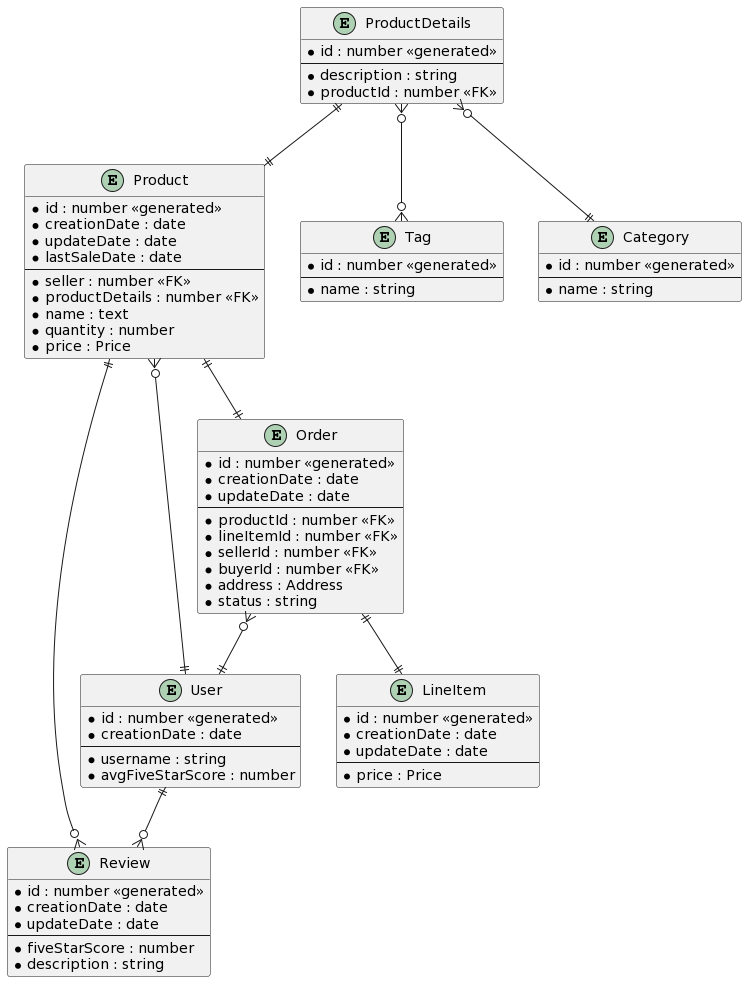

The diagram above was rendered by PlantUML. Its source (embedded in the PNG):
@startuml
' skinparam linetype ortho

entity "Product" as product {
  *id : number <<generated>>
  *creationDate : date
  *updateDate : date
  *lastSaleDate : date
  --
  *seller : number <<FK>>
  *productDetails : number <<FK>>
  *name : text
  *quantity : number
  *price : Price
}

entity "ProductDetails" as productDetails {
  *id : number <<generated>>
  --
  *description : string
  *productId : number <<FK>>
}

entity "Tag" as tag {
  *id : number <<generated>>
  --
  *name : string
}

entity "Category" as category {
  *id : number <<generated>>
  --
  *name : string
}

entity "Review" as review {
  *id : number <<generated>>
  *creationDate : date
  *updateDate : date
  --
  *fiveStarScore : number
  *description : string
}

entity "User" as user {
  *id : number <<generated>>
  *creationDate : date
  --
  *username : string
  *avgFiveStarScore : number
}

entity "Order" as order {
  *id : number <<generated>>
  *creationDate : date
  *updateDate : date
  --
  *productId : number <<FK>>
  *lineItemId : number <<FK>>
  *sellerId : number <<FK>>
  *buyerId : number <<FK>>
  *address : Address
  *status : string
}

entity "LineItem" as lineItem {
  *id : number <<generated>>
  *creationDate : date
  *updateDate : date
  --
  *price : Price
}

'productDetails_Tag ||--o{ tag
'productDetails_Tag ||--o{ productDetails
'productDetails_Category ||--o{ category
'productDetails_Category ||--o{ productDetails
'review_Product ||--|| product
'review_User ||--|| user
'review ||--|| review_User
'review ||--|| review_Product

productDetails }o--o{ tag
productDetails }o--|| category
productDetails ||--|| product
order ||--|| lineItem
order }o--|| user
product }o--|| user
product ||--|| order
product ||--o{ review
user ||--o{ review
@enduml